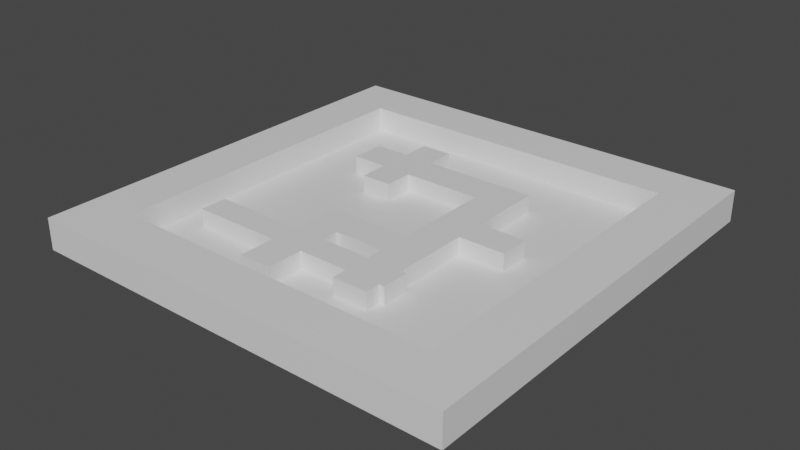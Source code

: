 # Source: Maze_Kiosk.blend  (saved by Blender 2.82.7; exported with 4.5.12 LTS)
import bpy
from mathutils import Matrix  # noqa: F401  (used for matrix-valued properties, if any)

bpy.ops.wm.read_factory_settings(use_empty=True)
scene = bpy.context.scene
scene.name = 'Scene'

# ---- collections
col_collection = bpy.data.collections.new('Collection'); scene.collection.children.link(col_collection)

# ---- materials (node trees are filled in below, after node groups)
mat_material = bpy.data.materials.new('Material')
mat_material.alpha_threshold = 0.0
mat_material.use_transparent_shadow = False
mat_material.line_color = (0.0, 0.0, 0.0, 1.0)

# ---- material node trees
mat_material.use_nodes = True; mat_material.node_tree.nodes.clear()
_N = mat_material.node_tree.nodes; _L = mat_material.node_tree.links
n0 = _N.new('ShaderNodeOutputMaterial'); n0.name = 'Material Output'; n0.location = (300, 300)
n1 = _N.new('ShaderNodeBsdfPrincipled'); n1.name = 'Principled BSDF'; n1.location = (10, 300)
n1.distribution = 'GGX'
n1.subsurface_method = 'BURLEY'
n1.inputs[2].default_value = 0.4
n1.inputs[3].default_value = 1.45
n1.inputs[27].default_value = (0.0, 0.0, 0.0, 1.0)
n1.inputs[28].default_value = 1.0
_L.new(n1.outputs[0], n0.inputs[0])
n0.is_active_output = True

# ---- world
world_world = bpy.data.worlds.new('World'); scene.world = world_world
world_world.use_nodes = True; world_world.node_tree.nodes.clear()
_N = world_world.node_tree.nodes; _L = world_world.node_tree.links
n0 = _N.new('ShaderNodeOutputWorld'); n0.name = 'World Output'; n0.location = (300, 300)
n1 = _N.new('ShaderNodeBackground'); n1.name = 'Background'; n1.location = (10, 300)
n1.inputs[0].default_value = (0.05088, 0.05088, 0.05088, 1.0)
_L.new(n1.outputs[0], n0.inputs[0])
n0.is_active_output = True
world_world.color = (0.05088, 0.05088, 0.05088)
world_world.use_sun_shadow = False
world_world.sun_shadow_jitter_overblur = 0.0

# ---- meshes
me_cube = bpy.data.meshes.new('Cube')
me_cube.from_pydata([(1.405, 1.405, 0.1336), (1.83, 1.83, -0.1336), (1.405, -1.405, 0.1336), (1.83, -1.83, -0.1336), (-1.405, 1.405, 0.1336), (-1.83, 1.83, -0.1336), (-1.405, -1.405, 0.1336), (-1.83, -1.83, -0.1336), (1.83, -1.83, 0.1336), (-1.83, -1.83, 0.1336), (1.83, 1.83, 0.1336), (-1.83, 1.83, 0.1336), (1.405, -1.405, -0.07788), (-1.405, -1.405, -0.07788), (1.405, 1.405, -0.07788), (-1.405, 1.405, -0.07788), (-0.9409, 0.5585, -0.2254), (-0.9409, 0.5585, 0.06969), (-0.9409, 0.8536, -0.2254), (-0.9409, 0.8536, 0.06969), (0.5924, 0.5585, -0.2254), (0.5924, 0.5585, 0.06969), (0.5924, 0.8536, -0.2254), (0.5924, 0.8536, 0.06969), (0.2911, 0.8536, -0.2254), (0.2911, 0.8536, 0.06969), (0.2911, 0.5585, -0.2254), (0.2911, 0.5585, 0.06969), (0.5924, -1.055, 0.06969), (0.5924, -1.055, -0.2254), (0.2911, -1.055, -0.2254), (0.2911, -1.055, 0.06969), (0.5924, -0.551, 0.06969), (0.5924, -0.551, -0.2254), (0.2911, -0.551, -0.2254), (0.2911, -0.551, 0.06969), (0.5924, -0.2793, -0.2254), (0.2911, -0.2793, 0.06969), (0.5924, -0.2793, 0.06969), (0.2911, -0.2793, -0.2254), (0.5924, -0.0453, -0.2254), (0.2911, -0.0453, 0.06969), (0.5924, -0.0453, 0.06969), (0.2911, -0.0453, -0.2254), (0.5924, 0.217, -0.2254), (0.2911, 0.217, 0.06969), (0.5924, 0.217, 0.06969), (0.2911, 0.217, -0.2254), (0.9864, 0.217, 0.06969), (0.9864, -0.0453, 0.06969), (0.9864, -0.0453, -0.2254), (0.9864, 0.217, -0.2254), (-0.4174, -0.2793, -0.2254), (-0.4174, -0.551, -0.2254), (-0.4174, -0.551, 0.06969), (-0.4174, -0.2793, 0.06969), (-0.1399, -0.551, 0.06969), (-0.1399, -0.551, -0.2254), (-0.1399, -0.2793, -0.2254), (-0.1399, -0.2793, 0.06969), (-0.4174, -1.235, -0.2254), (-0.4174, -1.235, 0.06969), (-0.1399, -1.235, 0.06969), (-0.1399, -1.235, -0.2254), (-0.641, 0.8536, -0.2254), (-0.641, 0.5585, 0.06969), (-0.641, 0.8536, 0.06969), (-0.641, 0.5585, -0.2254), (-0.3776, 0.8536, 0.06969), (-0.3776, 0.5585, -0.2254), (-0.3776, 0.8536, -0.2254), (-0.3776, 0.5585, 0.06969), (-0.3776, 0.3131, 0.06969), (-0.641, 0.3131, 0.06969), (-0.641, 0.3131, -0.2254), (-0.3776, 0.3131, -0.2254), (-0.3776, 1.099, -0.2254), (-0.641, 1.099, -0.2254), (-0.641, 1.099, 0.06969), (-0.3776, 1.099, 0.06969), (0.5924, -0.927, 0.06969), (0.2911, -0.927, -0.2254), (0.5924, -0.927, -0.2254), (0.2911, -0.927, 0.06969), (0.5924, -0.6963, -0.2254), (0.2911, -0.6963, 0.06969), (0.5924, -0.6963, 0.06969), (0.2911, -0.6963, -0.2254), (-0.4174, -0.927, -0.2254), (-0.4174, -0.927, 0.06969), (-0.1399, -0.927, 0.06969), (-0.1399, -0.927, -0.2254), (-0.4174, -0.6963, 0.06969), (-0.1399, -0.6963, 0.06969), (-0.1399, -0.6963, -0.2254), (-0.4174, -0.6963, -0.2254), (-1.177, -0.6963, -0.2254), (-1.177, -0.927, -0.2254), (-1.177, -0.927, 0.06969), (-1.177, -0.6963, 0.06969), (0.6379, -0.6963, 0.06969), (0.6379, -0.927, 0.06969), (0.6379, -0.927, -0.2254), (0.6379, -0.6963, -0.2254)], [], [(0, 4, 15, 14), (3, 8, 9, 7), (7, 9, 11, 5), (5, 1, 3, 7), (1, 10, 8, 3), (5, 11, 10, 1), (2, 6, 9, 8), (0, 2, 8, 10), (6, 4, 11, 9), (4, 0, 10, 11), (2, 0, 14, 12), (4, 6, 13, 15), (6, 2, 12, 13), (16, 17, 19, 18), (24, 25, 23, 22), (22, 23, 21, 20), (67, 65, 17, 16), (24, 22, 20, 26), (66, 19, 17, 65), (23, 25, 27, 21), (70, 24, 26, 69), (82, 80, 28, 29), (70, 68, 25, 24), (29, 28, 31, 30), (83, 81, 30, 31), (81, 82, 29, 30), (80, 83, 31, 28), (38, 37, 35, 32), (39, 36, 33, 34), (89, 88, 60, 61), (36, 38, 32, 33), (40, 42, 38, 36), (41, 43, 39, 37), (43, 40, 36, 39), (42, 41, 37, 38), (46, 45, 41, 42), (47, 44, 40, 43), (45, 47, 43, 41), (42, 40, 50, 49), (20, 21, 46, 44), (27, 26, 47, 45), (26, 20, 44, 47), (21, 27, 45, 46), (51, 48, 49, 50), (44, 46, 48, 51), (40, 44, 51, 50), (46, 42, 49, 48), (55, 52, 53, 54), (58, 57, 53, 52), (59, 58, 52, 55), (56, 59, 55, 54), (35, 37, 59, 56), (37, 39, 58, 59), (39, 34, 57, 58), (34, 35, 56, 57), (63, 62, 61, 60), (90, 89, 61, 62), (91, 90, 62, 63), (88, 91, 63, 60), (18, 19, 66, 64), (18, 64, 67, 16), (68, 66, 65, 71), (71, 65, 73, 72), (26, 27, 71, 69), (25, 68, 71, 27), (68, 70, 76, 79), (64, 70, 69, 67), (75, 72, 73, 74), (69, 71, 72, 75), (67, 69, 75, 74), (65, 67, 74, 73), (77, 78, 79, 76), (66, 68, 79, 78), (64, 66, 78, 77), (70, 64, 77, 76), (86, 85, 83, 80), (87, 84, 82, 81), (81, 83, 90, 91), (86, 80, 101, 100), (33, 32, 86, 84), (35, 34, 87, 85), (34, 33, 84, 87), (32, 35, 85, 86), (95, 94, 91, 88), (87, 94, 93, 85), (93, 92, 89, 90), (92, 95, 96, 99), (54, 53, 95, 92), (56, 54, 92, 93), (57, 56, 93, 94), (53, 57, 94, 95), (99, 96, 97, 98), (89, 92, 99, 98), (95, 88, 97, 96), (88, 89, 98, 97), (103, 100, 101, 102), (80, 82, 102, 101), (84, 86, 100, 103), (82, 84, 103, 102), (85, 93, 90, 83), (87, 81, 91, 94)])
_uv = me_cube.uv_layers.new(name='UVMap')
_uv.uv.foreach_set('vector', [0.654, 0.529, 0.846, 0.529, 0.846, 0.529, 0.654, 0.529, 0.375, 0.75, 0.625, 0.75, 0.625, 1.0, 0.375, 1.0, 0.375, 0.0, 0.625, 0.0, 0.625, 0.25, 0.375, 0.25, 0.125, 0.5, 0.375, 0.5, 0.375, 0.75, 0.125, 0.75, 0.375, 0.5, 0.625, 0.5, 0.625, 0.75, 0.375, 0.75, 0.375, 0.25, 0.625, 0.25, 0.625, 0.5, 0.375, 0.5, 0.654, 0.721, 0.846, 0.721, 0.875, 0.75, 0.625, 0.75, 0.654, 0.529, 0.654, 0.721, 0.625, 0.75, 0.625, 0.5, 0.846, 0.721, 0.846, 0.529, 0.875, 0.5, 0.875, 0.75, 0.846, 0.529, 0.654, 0.529, 0.625, 0.5, 0.875, 0.5, 0.654, 0.721, 0.654, 0.529, 0.654, 0.529, 0.654, 0.721, 0.846, 0.529, 0.846, 0.721, 0.846, 0.721, 0.846, 0.529, 0.846, 0.721, 0.654, 0.721, 0.654, 0.721, 0.846, 0.721, 0.375, 0.0, 0.625, 0.0, 0.625, 0.25, 0.375, 0.25, 0.375, 0.4509, 0.625, 0.4509, 0.625, 0.5, 0.375, 0.5, 0.375, 0.5, 0.625, 0.5, 0.625, 0.75, 0.375, 0.75, 0.375, 0.9511, 0.625, 0.9511, 0.625, 1.0, 0.375, 1.0, 0.3259, 0.5, 0.375, 0.5, 0.375, 0.75, 0.3259, 0.75, 0.8261, 0.5, 0.875, 0.5, 0.875, 0.75, 0.8261, 0.75, 0.625, 0.5, 0.6741, 0.5, 0.6741, 0.75, 0.625, 0.75, 0.2168, 0.5, 0.3259, 0.5, 0.3259, 0.75, 0.2168, 0.75, 0.375, 0.75, 0.625, 0.75, 0.625, 0.75, 0.375, 0.75, 0.375, 0.3418, 0.625, 0.3418, 0.625, 0.4509, 0.375, 0.4509, 0.375, 0.75, 0.625, 0.75, 0.625, 0.7991, 0.375, 0.7991, 0.625, 0.7991, 0.375, 0.7991, 0.375, 0.7991, 0.625, 0.7991, 0.3259, 0.75, 0.375, 0.75, 0.375, 0.75, 0.3259, 0.75, 0.625, 0.75, 0.6741, 0.75, 0.6741, 0.75, 0.625, 0.75, 0.625, 0.75, 0.6741, 0.75, 0.6741, 0.75, 0.625, 0.75, 0.3259, 0.75, 0.375, 0.75, 0.375, 0.75, 0.3259, 0.75, 0.625, 0.7991, 0.375, 0.7991, 0.375, 0.7991, 0.625, 0.7991, 0.375, 0.75, 0.625, 0.75, 0.625, 0.75, 0.375, 0.75, 0.375, 0.75, 0.625, 0.75, 0.625, 0.75, 0.375, 0.75, 0.625, 0.7991, 0.375, 0.7991, 0.375, 0.7991, 0.625, 0.7991, 0.3259, 0.75, 0.375, 0.75, 0.375, 0.75, 0.3259, 0.75, 0.625, 0.75, 0.6741, 0.75, 0.6741, 0.75, 0.625, 0.75, 0.625, 0.75, 0.6741, 0.75, 0.6741, 0.75, 0.625, 0.75, 0.3259, 0.75, 0.375, 0.75, 0.375, 0.75, 0.3259, 0.75, 0.625, 0.7991, 0.375, 0.7991, 0.375, 0.7991, 0.625, 0.7991, 0.625, 0.75, 0.375, 0.75, 0.375, 0.75, 0.625, 0.75, 0.375, 0.75, 0.625, 0.75, 0.625, 0.75, 0.375, 0.75, 0.625, 0.7991, 0.375, 0.7991, 0.375, 0.7991, 0.625, 0.7991, 0.3259, 0.75, 0.375, 0.75, 0.375, 0.75, 0.3259, 0.75, 0.625, 0.75, 0.6741, 0.75, 0.6741, 0.75, 0.625, 0.75, 0.375, 0.75, 0.625, 0.75, 0.625, 0.75, 0.375, 0.75, 0.375, 0.75, 0.625, 0.75, 0.625, 0.75, 0.375, 0.75, 0.375, 0.75, 0.375, 0.75, 0.375, 0.75, 0.375, 0.75, 0.625, 0.75, 0.625, 0.75, 0.625, 0.75, 0.625, 0.75, 0.625, 0.7991, 0.375, 0.7991, 0.375, 0.7991, 0.625, 0.7991, 0.3259, 0.75, 0.3259, 0.75, 0.3259, 0.75, 0.3259, 0.75, 0.625, 0.7991, 0.375, 0.7991, 0.375, 0.7991, 0.625, 0.7991, 0.6741, 0.75, 0.6741, 0.75, 0.6741, 0.75, 0.6741, 0.75, 0.6741, 0.75, 0.6741, 0.75, 0.6741, 0.75, 0.6741, 0.75, 0.625, 0.7991, 0.375, 0.7991, 0.375, 0.7991, 0.625, 0.7991, 0.3259, 0.75, 0.3259, 0.75, 0.3259, 0.75, 0.3259, 0.75, 0.375, 0.7991, 0.625, 0.7991, 0.625, 0.7991, 0.375, 0.7991, 0.375, 0.7991, 0.625, 0.7991, 0.625, 0.7991, 0.375, 0.7991, 0.6741, 0.75, 0.6741, 0.75, 0.6741, 0.75, 0.6741, 0.75, 0.375, 0.7991, 0.625, 0.7991, 0.625, 0.7991, 0.375, 0.7991, 0.3259, 0.75, 0.3259, 0.75, 0.3259, 0.75, 0.3259, 0.75, 0.375, 0.25, 0.625, 0.25, 0.625, 0.2989, 0.375, 0.2989, 0.125, 0.5, 0.1739, 0.5, 0.1739, 0.75, 0.125, 0.75, 0.7832, 0.5, 0.8261, 0.5, 0.8261, 0.75, 0.7832, 0.75, 0.7832, 0.75, 0.8261, 0.75, 0.8261, 0.75, 0.7832, 0.75, 0.375, 0.7991, 0.625, 0.7991, 0.625, 0.9082, 0.375, 0.9082, 0.6741, 0.5, 0.7832, 0.5, 0.7832, 0.75, 0.6741, 0.75, 0.625, 0.3418, 0.375, 0.3418, 0.375, 0.3418, 0.625, 0.3418, 0.1739, 0.5, 0.2168, 0.5, 0.2168, 0.75, 0.1739, 0.75, 0.375, 0.9082, 0.625, 0.9082, 0.625, 0.9511, 0.375, 0.9511, 0.375, 0.9082, 0.625, 0.9082, 0.625, 0.9082, 0.375, 0.9082, 0.1739, 0.75, 0.2168, 0.75, 0.2168, 0.75, 0.1739, 0.75, 0.625, 0.9511, 0.375, 0.9511, 0.375, 0.9511, 0.625, 0.9511, 0.375, 0.2989, 0.625, 0.2989, 0.625, 0.3418, 0.375, 0.3418, 0.8261, 0.5, 0.7832, 0.5, 0.7832, 0.5, 0.8261, 0.5, 0.375, 0.2989, 0.625, 0.2989, 0.625, 0.2989, 0.375, 0.2989, 0.2168, 0.5, 0.1739, 0.5, 0.1739, 0.5, 0.2168, 0.5, 0.625, 0.75, 0.6741, 0.75, 0.6741, 0.75, 0.625, 0.75, 0.3259, 0.75, 0.375, 0.75, 0.375, 0.75, 0.3259, 0.75, 0.375, 0.7991, 0.625, 0.7991, 0.625, 0.7991, 0.375, 0.7991, 0.625, 0.75, 0.625, 0.75, 0.625, 0.75, 0.625, 0.75, 0.375, 0.75, 0.625, 0.75, 0.625, 0.75, 0.375, 0.75, 0.625, 0.7991, 0.375, 0.7991, 0.375, 0.7991, 0.625, 0.7991, 0.3259, 0.75, 0.375, 0.75, 0.375, 0.75, 0.3259, 0.75, 0.625, 0.75, 0.6741, 0.75, 0.6741, 0.75, 0.625, 0.75, 0.3259, 0.75, 0.3259, 0.75, 0.3259, 0.75, 0.3259, 0.75, 0.375, 0.7991, 0.375, 0.7991, 0.625, 0.7991, 0.625, 0.7991, 0.6741, 0.75, 0.6741, 0.75, 0.6741, 0.75, 0.6741, 0.75, 0.625, 0.7991, 0.375, 0.7991, 0.375, 0.7991, 0.625, 0.7991, 0.625, 0.7991, 0.375, 0.7991, 0.375, 0.7991, 0.625, 0.7991, 0.6741, 0.75, 0.6741, 0.75, 0.6741, 0.75, 0.6741, 0.75, 0.375, 0.7991, 0.625, 0.7991, 0.625, 0.7991, 0.375, 0.7991, 0.3259, 0.75, 0.3259, 0.75, 0.3259, 0.75, 0.3259, 0.75, 0.625, 0.7991, 0.375, 0.7991, 0.375, 0.7991, 0.625, 0.7991, 0.6741, 0.75, 0.6741, 0.75, 0.6741, 0.75, 0.6741, 0.75, 0.3259, 0.75, 0.3259, 0.75, 0.3259, 0.75, 0.3259, 0.75, 0.375, 0.7991, 0.625, 0.7991, 0.625, 0.7991, 0.375, 0.7991, 0.375, 0.75, 0.625, 0.75, 0.625, 0.75, 0.375, 0.75, 0.625, 0.75, 0.375, 0.75, 0.375, 0.75, 0.625, 0.75, 0.375, 0.75, 0.625, 0.75, 0.625, 0.75, 0.375, 0.75, 0.375, 0.75, 0.375, 0.75, 0.375, 0.75, 0.375, 0.75, 0.625, 0.7991, 0.625, 0.7991, 0.6741, 0.75, 0.625, 0.7991, 0.375, 0.7991, 0.375, 0.7991, 0.3259, 0.75, 0.375, 0.7991])
me_cube.materials.append(mat_material)
me_cube.use_remesh_preserve_volume = False
me_cube.use_remesh_preserve_attributes = False
me_cube.use_mirror_vertex_groups = False
me_cube.update()
me_cube_001 = bpy.data.meshes.new('Cube.001')
me_cube_001.from_pydata([(1.405, -1.405, -0.07788), (-1.405, -1.405, -0.07788), (1.405, 1.405, -0.07788), (-1.405, 1.405, -0.07788)], [], [(2, 3, 1, 0)])
_uv = me_cube_001.uv_layers.new(name='UVMap')
_uv.uv.foreach_set('vector', [0.654, 0.529, 0.846, 0.529, 0.846, 0.721, 0.654, 0.721])
me_cube_001.materials.append(mat_material)
me_cube_001.use_remesh_preserve_volume = False
me_cube_001.use_remesh_preserve_attributes = False
me_cube_001.use_mirror_vertex_groups = False
me_cube_001.update()

# ---- objects
ob_maze_kiosk = bpy.data.objects.new('Maze Kiosk', me_cube)
ob_maze_kiosk_backing = bpy.data.objects.new('Maze Kiosk Backing', me_cube_001)

# ---- transforms, parenting, visibility, modifiers, constraints
ob_maze_kiosk.location = (0.0, 0.0, 0.0)
ob_maze_kiosk.lock_rotations_4d = False
ob_maze_kiosk.empty_display_type = 'ARROWS'
ob_maze_kiosk.lineart.crease_threshold = 0.0
ob_maze_kiosk_backing.location = (0.0, 0.0, 0.0)
ob_maze_kiosk_backing.lock_rotations_4d = False
ob_maze_kiosk_backing.empty_display_type = 'ARROWS'
ob_maze_kiosk_backing.lineart.crease_threshold = 0.0

# ---- collection membership
col_collection.objects.link(ob_maze_kiosk)
col_collection.objects.link(ob_maze_kiosk_backing)

# ---- scene / render settings (as saved in the file)
scene.frame_start = 1; scene.frame_end = 250; scene.frame_set(1)
scene.render.engine = 'BLENDER_EEVEE_NEXT'
scene.cycles.use_denoising = False
scene.cycles.samples = 128
scene.cycles.sampling_pattern = 'TABULATED_SOBOL'
scene.cycles.use_adaptive_sampling = False
scene.cycles.use_light_tree = False
scene.view_settings.view_transform = 'Filmic'
bpy.context.view_layer.update()

# ---- added for rendering (the .blend has no active camera and no usable light): camera, sun
cam_auto = bpy.data.cameras.new('AutoCamera')
cam_auto.lens = 50.0
cam_auto.sensor_width = 36.0
cam_auto.clip_end = 1000.0
ob_auto_camera = bpy.data.objects.new('AutoCamera', cam_auto)
scene.collection.objects.link(ob_auto_camera)
ob_auto_camera.location = (4.79987, -5.75984, 3.794)
ob_auto_camera.rotation_euler = (1.09748, -7.21219e-08, 0.694738)
scene.camera = ob_auto_camera
light_auto_sun = bpy.data.lights.new('AutoSun', 'SUN')
light_auto_sun.energy = 3.0
light_auto_sun.angle = 0.0523599
ob_auto_sun = bpy.data.objects.new('AutoSun', light_auto_sun)
scene.collection.objects.link(ob_auto_sun)
ob_auto_sun.rotation_euler = (0.872665, 0.174533, 0.523599)
bpy.context.view_layer.update()
